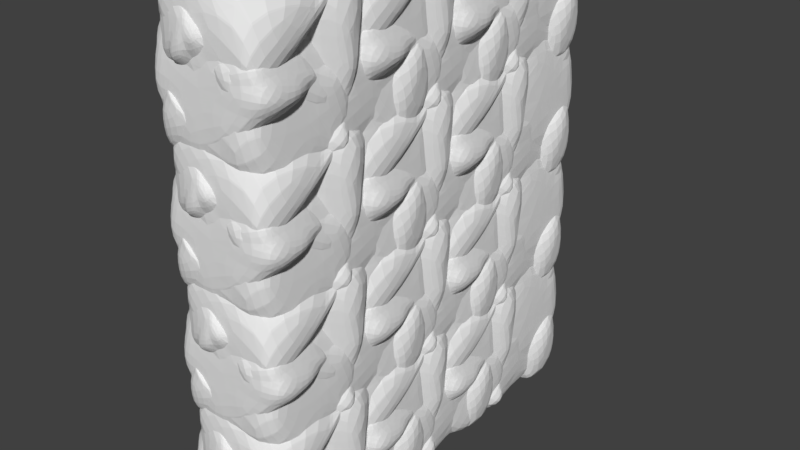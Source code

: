 # Source: WallBOOLEEN.blend  (saved by Blender 2.78.0; exported with 4.5.12 LTS)
import bpy
from mathutils import Matrix  # noqa: F401  (used for matrix-valued properties, if any)

bpy.ops.wm.read_factory_settings(use_empty=True)
scene = bpy.context.scene
scene.name = 'Scene'

# ---- collections
col_collection_2 = bpy.data.collections.new('Collection 2'); scene.collection.children.link(col_collection_2)

# ---- materials (node trees are filled in below, after node groups)
mat_material = bpy.data.materials.new('Material')
mat_material.alpha_threshold = 0.0
mat_material.use_transparent_shadow = False
mat_material.roughness = 0.5
mat_material.line_color = (0.0, 0.0, 0.0, 1.0)

# ---- material node trees

# ---- world
world_world = bpy.data.worlds.new('World'); scene.world = world_world
world_world.color = (0.05088, 0.05088, 0.05088)
world_world.use_sun_shadow = False
world_world.sun_shadow_jitter_overblur = 0.0
world_world.cycles.sampling_method = 'MANUAL'

# ---- meshes
me_cube_001 = bpy.data.meshes.new('Cube.001')
me_cube_001.from_pydata([(-1.0, -1.0, -1.0), (-1.0, -1.0, 1.196), (-1.0, 1.0, -1.0), (-1.0, 1.0, 1.196), (1.0, -1.0, -1.0), (1.0, -1.0, 1.196), (1.0, 1.0, -1.0), (1.0, 1.0, 1.196)], [], [(0, 1, 3, 2), (2, 3, 7, 6), (6, 7, 5, 4), (4, 5, 1, 0), (2, 6, 4, 0), (7, 3, 1, 5)])
me_cube_001.use_remesh_preserve_volume = False
me_cube_001.use_remesh_preserve_attributes = False
me_cube_001.use_mirror_vertex_groups = False
me_cube_001.update()
me_mesh_024 = bpy.data.meshes.new('Mesh.024')
me_mesh_024.from_pydata([(-0.6648, 0.19, 0.005987), (-0.5252, 0.2095, -0.0352), (-0.3391, 0.2525, -0.08209), (-0.1706, 0.3332, -0.1029), (-0.2641, 0.1191, 0.05745), (-0.3381, 0.2249, -0.07512), (-0.1845, 0.2084, -0.06877), (-0.1566, 0.2878, -0.08978), (-0.2676, 0.1187, 0.06523), (-0.2512, 0.5885, 0.06523), (-0.2284, 0.5885, 0.05667), (-0.2276, 0.5885, 0.06523), (-0.1881, 0.4504, 0.06523), (-0.8012, 0.204, 0.06523), (-0.08289, 0.03621, -0.07991), (-0.09151, -0.01268, -0.1252), (0.1871, -0.01268, 0.06523), (-0.02187, -0.01268, 0.06523), (-0.1253, -0.01268, -0.0112), (0.1251, 0.03985, 0.06523), (-0.3406, 0.2246, -0.07645), (-0.3412, 0.2514, -0.08389), (-0.5643, 0.5265, -0.3428), (-0.8185, 0.4885, -0.5462), (-0.7656, 0.1796, 0.0002421), (-0.5246, 0.2094, -0.03726), (-0.9571, 0.1298, -0.0003219), (-0.9463, 0.1708, 0.01417), (-0.6479, -0.01268, -0.2742), (-1.071, -0.01268, -0.141), (-1.036, -0.01268, -0.6009), (-1.071, -0.01268, -0.5127), (-1.071, 0.5885, -0.3848), (-1.071, 0.5885, -0.4546), (-1.071, 0.5661, -0.5012), (-1.071, 0.1521, -0.6717), (-1.071, 0.2044, -0.685), (-1.071, 0.01706, -0.1042), (-1.071, 0.2587, -0.06623), (-0.9351, 0.5885, -0.3896), (0.9291, 0.5885, 0.06523), (0.9291, -0.01268, 0.06523), (0.5819, 0.168, -0.01307), (0.8382, 0.008107, -0.1957), (0.5408, 0.3584, -0.07948), (0.5703, 0.4205, -0.1468), (0.9291, 0.2485, -0.4319), (0.9291, -0.01268, -0.1388), (0.8686, -0.01268, 0.06523), (0.8712, -0.01268, -0.1601), (0.6548, 0.1214, 0.06523), (0.6905, 0.5885, -0.1149), (0.9291, 0.5885, -0.293), (0.7273, 0.5885, 0.06523), (0.7208, 0.579, 0.06523), (0.9291, 0.3308, -0.4794), (-1.071, 0.5885, -0.9079), (-0.8181, 0.4884, -0.5485), (-0.3953, 0.4334, -0.6907), (-0.7999, -0.01268, -0.9079), (-1.014, -0.01268, -0.9079), (-0.9924, -0.01268, -0.8644), (-1.071, 0.5669, -0.5034), (-1.071, 0.174, -0.7095), (-1.071, 0.5885, -0.523), (-1.071, 0.2047, -0.6877), (-1.071, 0.05584, -0.9079), (-0.2322, 0.5885, -0.9079), (-0.2276, 0.5862, -0.9079), (-0.5914, 0.05925, -0.9079), (0.5812, 0.1656, -0.01246), (0.8368, 0.006878, -0.1946), (0.3603, 0.07224, 0.05907), (0.8674, -0.01268, -0.1618), (0.8296, -0.01268, -0.1984), (0.8657, -0.01268, 0.06523), (0.446, -0.01268, -0.01354), (0.3288, -0.01268, 0.06523), (0.653, 0.1204, 0.06523), (0.3494, 0.06563, 0.06523), (0.288, 0.2283, -0.5393), (0.3596, 0.07456, 0.05753), (0.2816, 0.1627, 0.03523), (0.1625, 0.3287, -0.25), (0.921, 0.2243, -0.6624), (0.8866, 0.251, -0.6638), (0.8362, 0.00818, -0.1966), (0.5795, 0.1676, -0.01383), (0.5395, 0.3565, -0.08003), (0.5681, 0.4194, -0.1482), (0.9291, 0.2528, -0.4379), (0.9291, 0.2472, -0.6442), (0.9291, 0.2698, -0.6304), (0.8162, 0.00765, -0.2319), (0.8198, 0.00765, -0.5982), (0.4908, 0.00765, -0.5338), (0.4351, 0.00765, -0.04836), (0.7478, 0.00765, -0.1988), (0.9291, 0.3295, -0.4824), (-0.1543, 0.2857, -0.08954), (-0.2617, 0.1179, 0.05836), (-0.1824, 0.2076, -0.06888), (-0.07893, 0.1797, -0.1267), (-0.08268, 0.03893, -0.07979), (-0.09137, 0.1237, -0.1157), (-0.1278, -0.01268, -0.007198), (-0.1999, -0.01268, 0.06523), (-0.02893, -0.01268, 0.06523), (0.1583, 0.1101, 0.06523), (-0.2649, 0.1176, 0.06523), (0.1244, 0.04221, 0.06523), (-0.2566, 0.09525, 0.06523), (-0.1865, 0.4483, 0.06523), (-1.071, -0.01268, 0.06523), (-0.9589, 0.1295, 0.0004019), (-0.9477, 0.1711, 0.01604), (-0.9863, -0.01268, 0.03943), (-0.983, -0.01268, 0.06523), (-1.071, -0.01268, -0.08356), (-1.071, 0.3493, 0.06523), (-1.071, 0.01895, -0.1011), (-1.071, 0.2581, -0.06391), (-0.9364, 0.1928, 0.06523), (-1.071, -0.01268, -0.9079), (-1.071, -0.01268, -0.5186), (-0.9926, -0.01268, -0.8593), (-1.038, -0.01268, -0.6027), (-1.017, -0.01268, -0.9079), (-1.071, 0.17, -0.711), (-1.071, 0.1451, -0.6713), (-1.071, 0.05188, -0.9079), (0.5396, 0.3582, -0.07964), (0.2797, 0.163, 0.03672), (-0.07769, 0.1817, -0.1276), (-0.1538, 0.2875, -0.09049), (0.5679, 0.4213, -0.1471), (0.161, 0.3297, -0.249), (0.06217, 0.3203, -0.2735), (-0.1163, 0.5311, -0.3158), (-0.0769, 0.1865, -0.1335), (-0.1688, 0.3335, -0.1038), (-0.1707, 0.5313, -0.252), (-0.1332, 0.5178, -0.3008), (0.2335, 0.1313, 0.06523), (0.1601, 0.112, 0.06523), (0.6882, 0.5885, -0.1145), (0.7251, 0.5885, 0.06523), (-0.1058, 0.5885, -0.3119), (-0.2254, 0.5885, 0.06523), (-0.2263, 0.5885, 0.05526), (-0.1825, 0.5885, -0.2221), (0.7185, 0.5787, 0.06523), (-0.1861, 0.4507, 0.06523), (0.9291, 0.5885, -0.9079), (0.8876, 0.252, -0.6663), (0.9223, 0.2254, -0.6641), (0.9291, 0.02968, -0.9079), (0.9291, 0.2701, -0.6329), (0.9291, 0.2442, -0.6489), (0.9291, 0.2098, -0.677), (0.6865, 0.5839, -0.9079), (0.6186, 0.2865, -0.9079), (0.9291, 0.5885, -0.6968), (0.9291, -0.01268, -0.9079), (0.2872, 0.2277, -0.5406), (0.24, 0.2271, -0.5403), (0.9204, 0.2234, -0.6638), (0.8852, 0.2509, -0.6654), (0.9291, -0.01268, -0.716), (0.9291, 0.2036, -0.6801), (0.9291, 0.02656, -0.9079), (0.8319, -0.01268, -0.5688), (0.5015, -0.01268, -0.5035), (0.1517, -0.01268, -0.5039), (0.2137, -0.01268, -0.9079), (0.6164, 0.2851, -0.9079), (0.3152, 0.2828, -0.9079), (-0.7559, 0.1792, 0.0004815), (-0.9573, 0.1276, -0.0006082), (-0.6666, 0.1878, 0.005222), (-0.2632, 0.1181, 0.05646), (-0.339, 0.2235, -0.07578), (-0.5357, 0.2078, -0.03353), (-0.1843, 0.2062, -0.06964), (-0.09295, 0.122, -0.1163), (-0.09697, 0.08711, -0.1408), (-0.08374, 0.03814, -0.08049), (-0.09284, -0.01268, -0.1274), (-0.1282, -0.01268, -0.009424), (-0.1603, -0.01268, -0.2164), (-0.1017, -0.01268, -0.1687), (-0.203, -0.01268, 0.06523), (-0.6376, -0.01268, 0.06523), (-0.9849, -0.01268, 0.03839), (-0.6448, -0.01268, -0.2718), (-1.071, -0.01268, -0.1383), (-1.071, -0.01268, -0.08742), (-1.071, 0.01548, -0.1034), (-0.2567, 0.08907, 0.06523), (-0.8171, 0.49, -0.5468), (-0.3943, 0.4346, -0.6892), (-0.5624, 0.5288, -0.3427), (-0.1719, 0.5321, -0.2539), (-0.1341, 0.519, -0.3015), (-0.1176, 0.5317, -0.3172), (-1.071, 0.5867, -0.5192), (-1.071, 0.5684, -0.5024), (-1.071, 0.5885, -0.459), (-0.0982, 0.5885, -0.5253), (-0.2265, 0.5885, -0.9071), (-0.1066, 0.5885, -0.3135), (-0.1838, 0.5885, -0.2239), (-0.9235, 0.5885, -0.3882), (-1.071, 0.5885, 0.06523), (-0.3397, 0.2541, -0.08419), (-0.5384, 0.2088, -0.03319), (-0.6687, 0.1898, 0.005148), (-0.1708, 0.3347, -0.1042), (-0.7587, 0.1805, 0.001231), (-0.9462, 0.1725, 0.01558), (-0.5618, 0.528, -0.3405), (-0.1728, 0.532, -0.2515), (-1.071, 0.5885, -0.3819), (-1.071, 0.3527, 0.06523), (-1.071, 0.2605, -0.06536), (-0.2283, 0.5885, 0.05448), (-0.1847, 0.5885, -0.2216), (-0.2567, 0.5885, 0.06523), (-0.9269, 0.5885, -0.3867), (-0.8072, 0.2042, 0.06523), (-0.9348, 0.1943, 0.06523), (0.5803, 0.1684, -0.01181), (0.54, 0.3562, -0.07838), (0.3584, 0.07416, 0.05995), (0.2809, 0.1626, 0.0376), (0.6519, 0.1229, 0.06523), (0.349, 0.0685, 0.06523), (0.2359, 0.1313, 0.06523), (0.7167, 0.5743, 0.06523), (-0.3385, 0.2253, -0.07698), (-0.561, 0.5262, -0.3418), (-0.3385, 0.2528, -0.08435), (-0.8156, 0.4876, -0.547), (-0.0973, 0.09076, -0.1403), (-0.1836, 0.2076, -0.07055), (-0.09228, 0.124, -0.1172), (-0.1716, 0.5304, -0.2534), (-0.1697, 0.3323, -0.1052), (-0.3951, 0.4328, -0.6889), (-0.1346, 0.5167, -0.301), (-0.07822, 0.1842, -0.1336), (-0.1551, 0.2859, -0.09144), (-0.07938, 0.1801, -0.129), (-0.1627, -0.01268, -0.2187), (-0.6028, -0.01268, -0.9079), (-0.646, -0.01268, -0.2746), (-1.036, -0.01268, -0.6024), (-0.7902, -0.01268, -0.9079), (-0.9903, -0.01268, -0.8587), (-1.071, 0.1548, -0.6747), (-1.071, 0.2018, -0.6868), (-1.071, 0.1744, -0.7062), (-0.5928, 0.05498, -0.9079), (0.161, 0.3298, -0.2512), (0.2858, 0.2296, -0.5403), (0.5688, 0.4208, -0.1484), (0.8854, 0.252, -0.6647), (0.06348, 0.3207, -0.2749), (0.2393, 0.2295, -0.5398), (-0.1153, 0.5324, -0.3176), (0.9291, 0.2713, -0.6306), (0.6842, 0.5885, -0.9079), (0.03529, 0.5885, -0.9079), (0.6156, 0.2871, -0.9079), (0.3149, 0.2846, -0.9079), (0.9291, 0.5885, -0.2955), (0.9291, 0.5885, -0.6941), (0.6893, 0.5885, -0.1166), (-0.09603, 0.5885, -0.5236), (-0.1048, 0.5885, -0.3139), (0.9291, 0.3315, -0.4822), (-0.09606, 0.08632, -0.1432), (-0.07673, 0.1861, -0.136), (-0.394, 0.4328, -0.6905), (-0.1327, 0.5173, -0.3027), (0.2375, 0.228, -0.5399), (0.06213, 0.3202, -0.2753), (-0.1167, 0.53, -0.3168), (0.1492, -0.01268, -0.5032), (-0.1004, -0.01268, -0.1707), (-0.1595, -0.01268, -0.2186), (0.2114, -0.01268, -0.9079), (-0.6003, -0.01268, -0.9079), (0.03303, 0.5885, -0.9079), (-0.2264, 0.5863, -0.9079), (0.3132, 0.2837, -0.9079), (-0.5894, 0.05792, -0.9079), (-0.09692, 0.5885, -0.5307), (0.2851, 0.2283, -0.539), (0.358, 0.07331, 0.05835), (0.2798, 0.161, 0.03613), (0.161, 0.3288, -0.25), (0.2393, 0.2275, -0.5385), (-0.08185, 0.03823, -0.08102), (0.06341, 0.3193, -0.2748), (-0.07649, 0.1842, -0.1336), (-0.09563, 0.08895, -0.1405), (-0.07796, 0.18, -0.1283), (-0.09117, 0.1229, -0.1172), (0.1828, -0.001726, 0.04804), (0.3181, -0.001727, 0.04804), (0.4369, -0.001727, -0.03237), (-0.1073, -0.001726, -0.1862), (-0.09946, -0.001726, -0.1495), (0.04962, -0.001726, -0.3948), (0.4923, -0.001726, -0.5194), (0.143, -0.001726, -0.5188), (0.1679, 0.006589, 0.06523), (0.3454, 0.06396, 0.06523), (0.2318, 0.1279, 0.06523), (0.1275, 0.04163, 0.06523), (0.1618, 0.1092, 0.06523), (-0.6693, 0.1886, 0.007131), (-0.2641, 0.1174, 0.05837), (-0.9567, 0.1296, 0.001164), (-0.7645, 0.1783, 0.002444), (-0.9455, 0.1701, 0.01622), (-0.6624, -0.01268, 0.06523), (-0.9843, -0.01268, 0.04053), (-0.9812, -0.01268, 0.06523), (-0.2591, 0.09499, 0.06523), (-0.2673, 0.1172, 0.06523), (-0.8051, 0.2023, 0.06523), (-0.9343, 0.1918, 0.06523), (0.8382, 0.006743, -0.1962), (0.9225, 0.223, -0.6624), (0.9291, -0.01268, -0.1413), (0.9291, 0.2462, -0.4323), (0.9291, 0.2409, -0.6484), (0.9291, 0.2077, -0.6751), (0.9291, -0.01268, -0.7124), (0.8688, -0.01268, -0.1634), (0.831, -0.01268, -0.2002), (0.8342, -0.01268, -0.5672)], [], [(87, 88, 82, 81), (90, 86, 84, 91), (1, 2, 5), (11, 9, 13, 8, 12), (11, 10, 9), (235, 236, 233, 231), (334, 337, 338, 335, 343, 342), (16, 19, 17), (15, 18, 14), (48, 49, 47, 41), (25, 20, 21), (27, 26, 24), (32, 39, 33), (30, 31, 35), (170, 169, 168, 163), (49, 48, 50, 42, 43), (88, 89, 83, 82), (52, 40, 41, 47, 46, 55), (137, 139, 142, 138), (64, 67, 56), (59, 61, 60), (69, 68, 58), (71, 73, 74), (31, 30, 28, 29), (234, 233, 236, 237), (217, 221, 226, 225), (158, 157, 154, 155), (84, 80, 85), (263, 267, 268, 264), (96, 87, 81), (102, 108, 110, 103, 104), (102, 104, 101, 99), (97, 86, 87), (288, 285, 286, 282, 281, 289), (258, 256, 259, 261), (150, 141, 140, 149), (17, 18, 15, 16), (93, 84, 86), (100, 111, 109), (276, 270, 266, 273, 271), (34, 23, 36), (106, 105, 107), (321, 320, 317, 319), (66, 60, 61, 63), (275, 277, 265, 280), (130, 127, 123), (224, 223, 213, 222), (97, 96, 95, 94, 93, 86), (249, 248, 242, 240, 246), (23, 22, 21, 20, 28, 30, 35, 36), (267, 269, 278, 272, 274, 268), (133, 139, 137), (209, 208, 204, 203, 200), (111, 100, 101, 104, 103, 105, 106), (23, 34, 33, 39, 22), (44, 42, 50, 54), (124, 129, 128, 130, 123), (24, 25, 21, 22, 39, 32, 38, 27), (83, 80, 95, 96, 81, 82), (221, 217, 214, 220), (40, 52, 51, 53), (125, 127, 130, 128), (271, 273, 274, 272), (58, 57, 65, 63, 61, 59, 69), (160, 162, 153), (159, 158, 155), (63, 65, 62, 64, 56, 66), (185, 190, 189), (161, 156, 159, 155, 154), (177, 179, 182), (17, 19, 14, 18), (252, 251, 244, 245), (186, 188, 187), (191, 198, 192), (196, 197, 195), (174, 173, 165, 176), (306, 312, 313, 303, 308), (208, 210, 204), (286, 285, 295, 293, 297, 287), (226, 221, 220, 228), (205, 206, 207), (215, 216, 218), (45, 51, 52, 55), (107, 105, 103, 110), (225, 226, 228, 222, 213, 227), (224, 219, 230, 223), (125, 126, 124, 123, 127), (129, 124, 126), (201, 212, 207, 206, 199), (112, 99, 101, 100, 109), (194, 195, 197, 178, 177, 182, 181), (248, 249, 250, 243, 253, 254, 262), (148, 149, 140, 134, 152), (116, 118, 120, 114), (249, 246, 247, 251, 252, 250), (280, 270, 276, 275), (77, 79, 72, 76), (257, 262, 254), (259, 260, 261), (166, 169, 170, 175, 167), (62, 65, 57), (318, 299, 300, 319), (125, 128, 129, 126), (38, 37, 26, 27), (279, 278, 269), (19, 16, 15, 14), (281, 290, 289), (283, 294, 296), (144, 152, 134, 133), (151, 143, 132, 131), (294, 297, 293), (292, 291, 288, 289, 290), (231, 233, 234, 232), (306, 314, 312), (173, 172, 164, 165), (183, 181, 182, 179, 180), (299, 310, 311), (291, 295, 285, 288), (317, 320, 303), (309, 303, 313), (95, 80, 84, 94), (164, 172, 171, 166, 167), (284, 283, 296, 292, 290, 281, 282), (325, 324, 326), (330, 331, 332, 333, 329, 327), (331, 330, 323), (329, 328, 327), (335, 338, 339), (334, 342, 341), (336, 340, 339, 338, 337), (340, 336, 341, 342, 343), (90, 91, 92, 98), (211, 202, 203, 204, 210), (238, 232, 234, 237), (108, 102, 99, 112), (331, 323, 322, 332), (25, 24, 26, 37, 29, 28, 20), (10, 11, 12, 7, 3), (53, 51, 45, 44, 54), (31, 29, 37, 38, 32, 33, 34, 36, 35), (50, 48, 41, 40, 53, 54), (9, 10, 3, 2, 1, 0, 13), (78, 70, 72, 79), (266, 264, 268, 274, 273), (315, 298, 301, 300, 299, 311), (78, 79, 77, 75), (70, 71, 74, 76, 72), (141, 142, 139, 133, 134, 140), (68, 69, 59, 60, 66, 56, 67), (143, 151, 146, 148, 152, 144), (6, 4, 0, 1, 5), (46, 43, 42, 44, 45, 55), (76, 74, 73, 75, 77), (96, 97, 87), (135, 136, 137, 138, 147, 145), (160, 161, 154, 157, 162), (301, 298, 302, 304), (136, 135, 131, 132), (264, 266, 270, 280, 265, 263), (83, 89, 98, 92, 85, 80), (93, 94, 84), (216, 215, 214, 217, 225, 227, 229), (241, 247, 246, 240), (109, 111, 106, 107, 110, 108, 112), (121, 120, 118, 113, 119), (122, 119, 113, 117), (237, 236, 235, 238), (57, 58, 68, 67, 64, 62), (306, 305, 304, 302, 316, 314), (191, 188, 186, 184, 183, 180, 198), (90, 98, 89, 88, 87, 86), (158, 159, 156, 153, 162, 157), (186, 187, 190, 185, 184), (169, 166, 171, 168), (174, 163, 168, 171, 172, 173), (265, 277, 279, 269, 267, 263), (117, 116, 114, 115, 122), (176, 175, 170, 163, 174), (305, 306, 308, 307), (316, 302, 298, 315), (321, 307, 308, 303, 320), (224, 222, 228, 220, 214, 215, 218, 219), (7, 6, 5, 2, 3), (328, 329, 333, 326, 324), (135, 145, 146, 151, 131), (200, 199, 206, 205, 209), (132, 143, 144, 133, 137, 136), (8, 13, 0, 4), (339, 340, 343, 335), (150, 147, 138, 142, 141), (300, 301, 304, 305, 307, 321, 319), (73, 71, 70, 78, 75), (258, 261, 260, 242, 248, 262, 257), (197, 196, 193, 178), (253, 255, 256, 258, 257, 254), (191, 192, 193, 196, 195, 194, 189, 190, 187, 188), (7, 12, 8, 4, 6), (283, 284, 287, 297, 294), (276, 271, 272, 278, 279, 277, 275), (294, 293, 295, 291, 292, 296), (185, 189, 194, 181, 183, 184), (239, 244, 251, 247, 241), (201, 199, 200, 203, 202), (244, 239, 255, 253, 243, 245), (325, 322, 323, 330, 327, 328, 324), (150, 149, 148, 146, 145, 147), (167, 175, 176, 165, 164), (198, 180, 179, 177, 178, 193, 192), (219, 218, 216, 229, 230), (91, 84, 85, 92), (213, 223, 230, 229, 227), (121, 115, 114, 120), (284, 282, 286, 287), (240, 242, 260, 259, 256, 255, 239, 241), (47, 49, 43, 46), (325, 326, 333, 332, 322), (336, 337, 334, 341), (299, 318, 310), (314, 316, 315, 311, 310, 309, 313, 312), (116, 117, 113, 118), (235, 231, 232, 238), (309, 317, 303), (309, 310, 319), (318, 319, 310), (317, 309, 319), (122, 115, 121, 119), (245, 243, 250, 252), (212, 211, 210, 208, 209, 205, 207), (153, 156, 161, 160), (211, 212, 201, 202)])
_k = set([(8, 12), (8, 13), (9, 10), (9, 13), (10, 11), (11, 12), (15, 16), (15, 18), (16, 19), (17, 18), (17, 19), (28, 29), (28, 30), (29, 37), (30, 31), (31, 35), (32, 38), (32, 39), (33, 34), (33, 39), (34, 36), (35, 36), (37, 38), (46, 47), (46, 55), (47, 49), (48, 49), (48, 50), (50, 54), (51, 52), (51, 53), (52, 55), (53, 54), (59, 61), (59, 69), (60, 61), (60, 66), (62, 64), (62, 65), (63, 65), (63, 66), (64, 67), (67, 68), (68, 69), (73, 74), (73, 75), (74, 76), (75, 78), (76, 77), (77, 79), (78, 79), (90, 91), (90, 98), (91, 92), (92, 98), (93, 94), (94, 95), (95, 96), (96, 97), (105, 106), (105, 107), (106, 111), (107, 110), (108, 110), (108, 112), (109, 111), (109, 112), (116, 117), (116, 118), (117, 122), (118, 120), (119, 121), (119, 122), (120, 121), (124, 126), (124, 129), (125, 126), (125, 127), (127, 130), (128, 129), (128, 130), (143, 144), (143, 151), (144, 152), (145, 146), (145, 147), (146, 151), (147, 150), (148, 149), (148, 152), (149, 150), (156, 159), (156, 161), (157, 158), (157, 162), (158, 159), (160, 161), (160, 162), (168, 169), (168, 171), (169, 170), (170, 175), (171, 172), (172, 173), (173, 174), (174, 176), (175, 176), (187, 188), (187, 190), (188, 191), (189, 190), (189, 194), (191, 198), (192, 193), (192, 198), (193, 196), (194, 195), (195, 197), (196, 197), (205, 206), (205, 209), (206, 207), (207, 212), (208, 209), (208, 210), (210, 211), (211, 212), (222, 224), (222, 228), (223, 224), (223, 230), (225, 226), (225, 227), (226, 228), (227, 229), (229, 230), (235, 236), (235, 238), (236, 237), (237, 238), (253, 254), (253, 255), (254, 262), (255, 256), (256, 258), (257, 258), (257, 262), (259, 260), (259, 261), (260, 261), (270, 276), (270, 280), (271, 273), (271, 276), (272, 274), (272, 278), (273, 274), (275, 277), (275, 280), (277, 279), (278, 279), (288, 289), (288, 291), (289, 290), (290, 292), (291, 295), (292, 296), (293, 295), (293, 297), (294, 296), (294, 297), (309, 313), (309, 317), (310, 311), (310, 318), (311, 315), (312, 313), (312, 314), (314, 316), (315, 316), (317, 320), (318, 319), (319, 321), (320, 321), (327, 328), (327, 330), (328, 329), (329, 333), (330, 331), (331, 332), (332, 333), (336, 337), (336, 341), (337, 338), (338, 339), (339, 340), (340, 343), (341, 342), (342, 343)])
me_mesh_024.attributes.new('sharp_edge', 'BOOLEAN', 'EDGE').data.foreach_set('value', [ (min(e.vertices), max(e.vertices)) in _k for e in me_mesh_024.edges])
me_mesh_024.materials.append(mat_material)
me_mesh_024.use_remesh_preserve_volume = False
me_mesh_024.use_remesh_preserve_attributes = False
me_mesh_024.use_mirror_vertex_groups = False
me_mesh_024.update()

# ---- objects
ob_cube_001 = bpy.data.objects.new('Cube.001', me_cube_001)
ob_cube_cell_000 = bpy.data.objects.new('Cube_cell.000', me_mesh_024)

# ---- transforms, parenting, visibility, modifiers, constraints
ob_cube_001.location = (-0.1077, -0.8705, 3.613)
ob_cube_001.rotation_euler = (-0.0, 1.571, 0.0)
ob_cube_001.scale = (4.0, 3.0, 0.5742)
ob_cube_001.hide_render = True
ob_cube_001.lineart.crease_threshold = 0.0
ob_cube_cell_000.location = (0.04268, -2.234, 5.617)
ob_cube_cell_000.rotation_euler = (3.142, -4.371e-08, 1.571)
ob_cube_cell_000.scale = (1.41, 1.692, 1.873)
ob_cube_cell_000.lineart.crease_threshold = 0.0
_m = ob_cube_cell_000.modifiers.new('Displace', 'DISPLACE')
_m.mid_level = 0.357
_m.strength = 0.5
_m.texture_coords = 'GLOBAL'
_m = ob_cube_cell_000.modifiers.new('Subsurf', 'SUBSURF')
_m.uv_smooth = 'PRESERVE_CORNERS'
_m.quality = 2
_m.subdivision_type = 'SIMPLE'
_m.show_only_control_edges = False
_m = ob_cube_cell_000.modifiers.new('Decimate', 'DECIMATE')
_m.ratio = 0.134
_m.use_collapse_triangulate = True
_m = ob_cube_cell_000.modifiers.new('Subsurf.001', 'SUBSURF')
_m.uv_smooth = 'PRESERVE_CORNERS'
_m.quality = 2
_m.show_only_control_edges = False
_m.use_creases = False
_m = ob_cube_cell_000.modifiers.new('Bevel', 'BEVEL')
_m.limit_method = 'NONE'
_m.spread = 0.0
_m = ob_cube_cell_000.modifiers.new('Subsurf.002', 'SUBSURF')
_m.uv_smooth = 'PRESERVE_CORNERS'
_m.quality = 2
_m.show_only_control_edges = False
_m.use_creases = False
_m = ob_cube_cell_000.modifiers.new('Decimate.001', 'DECIMATE')
_m.ratio = 0.02
_m = ob_cube_cell_000.modifiers.new('Boolean', 'BOOLEAN')
_m.object = ob_cube_001
_m.solver = 'FAST'
_m = ob_cube_cell_000.modifiers.new('Array', 'ARRAY')
_m.count = 3
_m.use_constant_offset = True
_m.constant_offset_displace = (0.0, 0.0, 0.0)
_m.relative_offset_displace = (0.51, 0.0, 0.0)
_m = ob_cube_cell_000.modifiers.new('Array.001', 'ARRAY')
_m.count = 4
_m.use_constant_offset = True
_m.constant_offset_displace = (0.0, 0.0, 1.04)
_m.relative_offset_displace = (-5.96e-08, 0.0, 0.0)

# ---- collection membership
col_collection_2.objects.link(ob_cube_001)
col_collection_2.objects.link(ob_cube_cell_000)

# ---- scene / render settings (as saved in the file)
scene.frame_start = 1; scene.frame_end = 250; scene.frame_set(0)
scene.render.engine = 'BLENDER_EEVEE_NEXT'
scene.render.resolution_percentage = 50
scene.render.dither_intensity = 0.0
scene.cycles.use_denoising = False
scene.cycles.samples = 128
scene.cycles.sampling_pattern = 'TABULATED_SOBOL'
scene.cycles.light_sampling_threshold = 0.0
scene.cycles.use_adaptive_sampling = False
scene.cycles.use_light_tree = False
scene.cycles.blur_glossy = 0.0
scene.cycles.sample_clamp_indirect = 0.0
scene.view_settings.view_transform = 'Standard'
bpy.context.view_layer.update()

# ---- added for rendering (the .blend has no active camera and no usable light): camera, sun
cam_auto = bpy.data.cameras.new('AutoCamera')
cam_auto.lens = 50.0
cam_auto.sensor_width = 36.0
cam_auto.clip_end = 1000.0
ob_auto_camera = bpy.data.objects.new('AutoCamera', cam_auto)
scene.collection.objects.link(ob_auto_camera)
ob_auto_camera.location = (9.90309, -11.6913, 10.7001)
ob_auto_camera.rotation_euler = (1.09748, -7.21219e-08, 0.694738)
scene.camera = ob_auto_camera
light_auto_sun = bpy.data.lights.new('AutoSun', 'SUN')
light_auto_sun.energy = 3.0
light_auto_sun.angle = 0.0523599
ob_auto_sun = bpy.data.objects.new('AutoSun', light_auto_sun)
scene.collection.objects.link(ob_auto_sun)
ob_auto_sun.rotation_euler = (0.872665, 0.174533, 0.523599)
bpy.context.view_layer.update()
